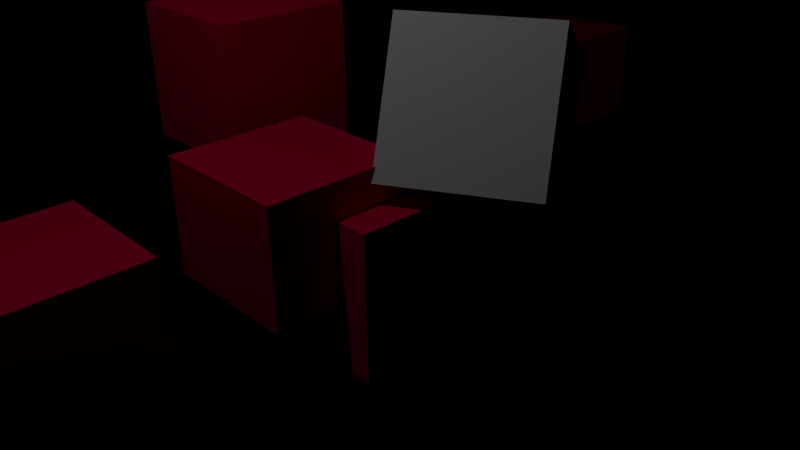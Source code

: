 # Source: processing.blend  (saved by Blender 2.65.0; exported with 4.5.12 LTS)
import bpy
from mathutils import Matrix  # noqa: F401  (used for matrix-valued properties, if any)

bpy.ops.wm.read_factory_settings(use_empty=True)
scene = bpy.context.scene
scene.name = 'render'

# ---- collections
col_collection_1 = bpy.data.collections.new('Collection 1'); scene.collection.children.link(col_collection_1)

# ---- materials (node trees are filled in below, after node groups)
mat_material = bpy.data.materials.new('Material')
mat_material.alpha_threshold = 0.0
mat_material.use_transparent_shadow = False
mat_material.diffuse_color = (0.8, 0.0, 0.06869, 1.0)
mat_material.roughness = 0.5
mat_material.line_color = (0.0, 0.0, 0.0, 1.0)

# ---- material node trees

# ---- world
world_world = bpy.data.worlds.new('World'); scene.world = world_world
world_world.color = (0.0, 0.0, 0.0)
world_world.use_sun_shadow = False
world_world.sun_shadow_jitter_overblur = 0.0
world_world.cycles.sampling_method = 'MANUAL'
world_world.cycles.sample_map_resolution = 256

# ---- cameras
cam_camera = bpy.data.cameras.new('Camera')
cam_camera.clip_end = 100.0
cam_camera.lens = 35.0
cam_camera.sensor_width = 32.0
cam_camera.sensor_height = 18.0
cam_camera.ortho_scale = 7.314
cam_camera.dof.focus_distance = 0.0
cam_camera.dof.aperture_fstop = 128.0

# ---- lights
light_lamp = bpy.data.lights.new('Lamp', 'SPOT')
light_lamp.transmission_factor = 0.0
light_lamp.cutoff_distance = 30.0
light_lamp.energy = 182.0
light_lamp.shadow_buffer_clip_start = 1.001
light_lamp.shadow_soft_size = 0.1
light_lamp.shadow_maximum_resolution = 0.006
light_lamp.use_absolute_resolution = True
light_lamp.spot_size = 1.309
light_lamp.cycles.use_multiple_importance_sampling = False

# ---- meshes
me_cube_006 = bpy.data.meshes.new('Cube.006')
me_cube_006.from_pydata([(1.0, 1.0, -1.0), (1.0, -1.0, -1.0), (-1.0, -1.0, -1.0), (-1.0, 1.0, -1.0), (1.0, 1.0, 1.0), (1.0, -1.0, 1.0), (-1.0, -1.0, 1.0), (-1.0, 1.0, 1.0)], [], [(0, 1, 2, 3), (4, 7, 6, 5), (0, 4, 5, 1), (1, 5, 6, 2), (2, 6, 7, 3), (4, 0, 3, 7)])
me_cube_006.materials.append(mat_material)
me_cube_006.use_remesh_preserve_volume = False
me_cube_006.use_remesh_preserve_attributes = False
me_cube_006.use_mirror_vertex_groups = False
me_cube_006.update()
me_cube_005 = bpy.data.meshes.new('Cube.005')
me_cube_005.from_pydata([(1.0, 1.0, -1.0), (1.0, -1.0, -1.0), (-1.0, -1.0, -1.0), (-1.0, 1.0, -1.0), (1.0, 1.0, 1.0), (1.0, -1.0, 1.0), (-1.0, -1.0, 1.0), (-1.0, 1.0, 1.0)], [], [(0, 1, 2, 3), (4, 7, 6, 5), (0, 4, 5, 1), (1, 5, 6, 2), (2, 6, 7, 3), (4, 0, 3, 7)])
me_cube_005.materials.append(mat_material)
me_cube_005.use_remesh_preserve_volume = False
me_cube_005.use_remesh_preserve_attributes = False
me_cube_005.use_mirror_vertex_groups = False
me_cube_005.update()
me_cube_004 = bpy.data.meshes.new('Cube.004')
me_cube_004.from_pydata([(1.0, 1.0, -1.0), (1.0, -1.0, -1.0), (-1.0, -1.0, -1.0), (-1.0, 1.0, -1.0), (1.0, 1.0, 1.0), (1.0, -1.0, 1.0), (-1.0, -1.0, 1.0), (-1.0, 1.0, 1.0)], [], [(0, 1, 2, 3), (4, 7, 6, 5), (0, 4, 5, 1), (1, 5, 6, 2), (2, 6, 7, 3), (4, 0, 3, 7)])
me_cube_004.materials.append(mat_material)
me_cube_004.use_remesh_preserve_volume = False
me_cube_004.use_remesh_preserve_attributes = False
me_cube_004.use_mirror_vertex_groups = False
me_cube_004.update()
me_cube_001 = bpy.data.meshes.new('Cube.001')
me_cube_001.from_pydata([(1.0, 1.0, -1.0), (1.0, -1.0, -1.0), (-1.0, -1.0, -1.0), (-1.0, 1.0, -1.0), (1.0, 1.0, 1.0), (1.0, -1.0, 1.0), (-1.0, -1.0, 1.0), (-1.0, 1.0, 1.0)], [], [(0, 1, 2, 3), (4, 7, 6, 5), (0, 4, 5, 1), (1, 5, 6, 2), (2, 6, 7, 3), (4, 0, 3, 7)])
me_cube_001.materials.append(mat_material)
me_cube_001.use_remesh_preserve_volume = False
me_cube_001.use_remesh_preserve_attributes = False
me_cube_001.use_mirror_vertex_groups = False
me_cube_001.update()
me_cube_003 = bpy.data.meshes.new('Cube.003')
me_cube_003.from_pydata([(1.0, 1.0, -1.0), (1.0, -1.0, -1.0), (-1.0, -1.0, -1.0), (-1.0, 1.0, -1.0), (1.0, 1.0, 1.0), (1.0, -1.0, 1.0), (-1.0, -1.0, 1.0), (-1.0, 1.0, 1.0)], [], [(0, 1, 2, 3), (4, 7, 6, 5), (0, 4, 5, 1), (1, 5, 6, 2), (2, 6, 7, 3), (4, 0, 3, 7)])
me_cube_003.use_remesh_preserve_volume = False
me_cube_003.use_remesh_preserve_attributes = False
me_cube_003.use_mirror_vertex_groups = False
me_cube_003.update()
me_cube_002 = bpy.data.meshes.new('Cube.002')
me_cube_002.from_pydata([(1.0, 1.0, -1.0), (1.0, -1.0, -1.0), (-1.0, -1.0, -1.0), (-1.0, 1.0, -1.0), (1.0, 1.0, 1.0), (1.0, -1.0, 1.0), (-1.0, -1.0, 1.0), (-1.0, 1.0, 1.0)], [], [(0, 1, 2, 3), (4, 7, 6, 5), (0, 4, 5, 1), (1, 5, 6, 2), (2, 6, 7, 3), (4, 0, 3, 7)])
me_cube_002.materials.append(mat_material)
me_cube_002.use_remesh_preserve_volume = False
me_cube_002.use_remesh_preserve_attributes = False
me_cube_002.use_mirror_vertex_groups = False
me_cube_002.update()

# ---- objects
ob_cube5 = bpy.data.objects.new('Cube5', me_cube_006)
ob_cube4 = bpy.data.objects.new('Cube4', me_cube_005)
ob_cube3 = bpy.data.objects.new('Cube3', me_cube_004)
ob_cube2 = bpy.data.objects.new('Cube2', me_cube_001)
ob_center = bpy.data.objects.new('center', None)
ob_cube1 = bpy.data.objects.new('Cube1', me_cube_003)
ob_cube = bpy.data.objects.new('Cube', me_cube_002)
ob_lamp = bpy.data.objects.new('Lamp', light_lamp)
ob_camera = bpy.data.objects.new('Camera', cam_camera)

# ---- transforms, parenting, visibility, modifiers, constraints
ob_cube5.location = (-4.648, 10.22, -0.6667)
ob_cube5.lineart.crease_threshold = 0.0
ob_cube4.location = (-1.15, -3.867, -0.01508)
ob_cube4.lineart.crease_threshold = 0.0
ob_cube3.location = (-3.224, 0.4786, 1.662)
ob_cube3.lineart.crease_threshold = 0.0
ob_cube2.location = (0.0, 0.0, 0.0)
ob_cube2.lineart.crease_threshold = 0.0
ob_center.location = (0.02762, -0.3672, 0.7061)
ob_center.empty_image_offset = (0.0, 0.0)
ob_center.lineart.crease_threshold = 0.0
ob_cube1.location = (0.768, 1.175, 1.756)
ob_cube1.rotation_euler = (-0.4636, 1.59e-09, 0.5052)
ob_cube1.lineart.crease_threshold = 0.0
ob_cube.location = (-0.4699, -0.9084, 0.6833)
ob_cube.scale = (1.0, 1.0, 0.8)
ob_cube.lineart.crease_threshold = 0.0
ob_lamp.location = (0.0, -3.6, 9.015)
ob_lamp.rotation_euler = (0.4792, 0.0, 0.01745)
ob_lamp.lock_rotations_4d = False
ob_lamp.empty_display_type = 'ARROWS'
ob_lamp.color = (0.0, 0.0, 0.0, 0.0)
ob_lamp.lineart.crease_threshold = 0.0
ob_camera.location = (7.481, -6.508, 5.344)
ob_camera.rotation_euler = (1.109, 0.01082, 0.8149)
ob_camera.lock_rotations_4d = False
ob_camera.empty_display_type = 'ARROWS'
ob_camera.color = (0.0, 0.0, 0.0, 0.0)
ob_camera.display_type = 'WIRE'
ob_camera.lineart.crease_threshold = 0.0

# ---- collection membership
col_collection_1.objects.link(ob_cube5)
col_collection_1.objects.link(ob_cube4)
col_collection_1.objects.link(ob_cube3)
col_collection_1.objects.link(ob_cube2)
col_collection_1.objects.link(ob_center)
col_collection_1.objects.link(ob_cube1)
col_collection_1.objects.link(ob_cube)
col_collection_1.objects.link(ob_lamp)
col_collection_1.objects.link(ob_camera)

# ---- scene / render settings (as saved in the file)
scene.camera = ob_camera
scene.frame_start = 1; scene.frame_end = 250; scene.frame_set(5)
scene.render.engine = 'BLENDER_EEVEE_NEXT'
scene.render.image_settings.color_mode = 'RGB'
scene.render.image_settings.compression = 90
scene.render.resolution_percentage = 50
scene.render.dither_intensity = 0.0
scene.render.bake_margin = 2
scene.render.bake_bias = 0.0
scene.cycles.use_denoising = False
scene.cycles.samples = 10
scene.cycles.sampling_pattern = 'TABULATED_SOBOL'
scene.cycles.light_sampling_threshold = 0.0
scene.cycles.use_adaptive_sampling = False
scene.cycles.use_light_tree = False
scene.cycles.blur_glossy = 0.0
scene.cycles.volume_bounces = 1
scene.cycles.pixel_filter_type = 'GAUSSIAN'
scene.cycles.sample_clamp_indirect = 0.0
scene.view_settings.view_transform = 'Standard'
bpy.context.view_layer.update()
